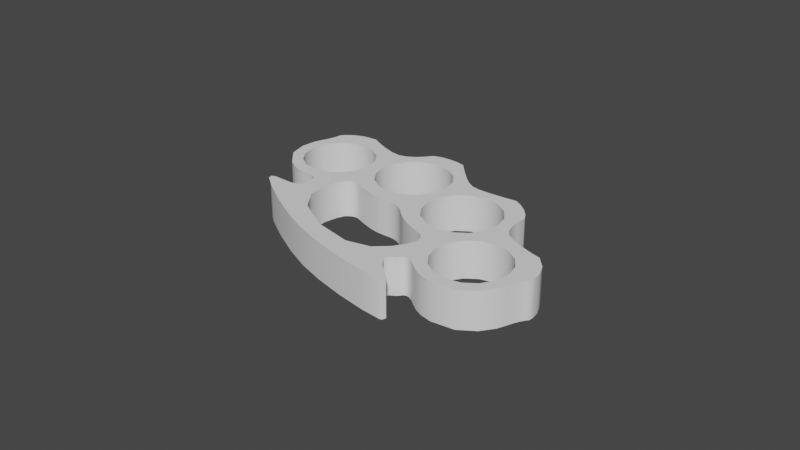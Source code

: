 # Source: SM_American_fist_UVs.blend  (saved by Blender 3.2.14; exported with 4.5.12 LTS)
import bpy
from mathutils import Matrix  # noqa: F401  (used for matrix-valued properties, if any)

bpy.ops.wm.read_factory_settings(use_empty=True)
scene = bpy.context.scene
scene.name = 'Scene'

# ---- collections
col_collection = bpy.data.collections.new('Collection'); scene.collection.children.link(col_collection)

# ---- node groups
ng_auto_smooth = bpy.data.node_groups.new('Auto Smooth', 'GeometryNodeTree')
_s = ng_auto_smooth.interface.new_socket(name='Geometry', in_out='OUTPUT', socket_type='NodeSocketGeometry')
_s = ng_auto_smooth.interface.new_socket(name='Geometry', in_out='INPUT', socket_type='NodeSocketGeometry')
_s = ng_auto_smooth.interface.new_socket(name='Angle', in_out='INPUT', socket_type='NodeSocketFloat')
_s.subtype = 'ANGLE'
_s.min_value = 0.0
_s.max_value = 3.142
ng_auto_smooth.is_modifier = True
_N = ng_auto_smooth.nodes; _L = ng_auto_smooth.links
n0 = _N.new('NodeGroupOutput'); n0.name = 'Group Output'; n0.location = (480, -100)
n1 = _N.new('NodeGroupInput'); n1.name = 'Group Input'; n1.location = (-420, -300)
n2 = _N.new('NodeGroupInput'); n2.name = 'Group Input.001'; n2.location = (-60, -100)
n3 = _N.new('GeometryNodeSetShadeSmooth'); n3.name = 'Set Shade Smooth'; n3.location = (120, -100)
n3.domain = 'EDGE'
n4 = _N.new('GeometryNodeSetShadeSmooth'); n4.name = 'Set Shade Smooth.001'; n4.location = (300, -100)
n5 = _N.new('GeometryNodeInputMeshEdgeAngle'); n5.name = 'Edge Angle'; n5.location = (-420, -220)
n6 = _N.new('GeometryNodeInputEdgeSmooth'); n6.name = 'Is Edge Smooth'; n6.location = (-60, -160)
n7 = _N.new('GeometryNodeInputShadeSmooth'); n7.name = 'Is Face Smooth'; n7.location = (-240, -340)
n8 = _N.new('FunctionNodeBooleanMath'); n8.name = 'Boolean Math'; n8.location = (-60, -220)
n9 = _N.new('FunctionNodeCompare'); n9.name = 'Compare'; n9.location = (-240, -180)
n9.operation = 'LESS_EQUAL'
_L.new(n5.outputs[0], n9.inputs[0])
_L.new(n4.outputs[0], n0.inputs[0])
_L.new(n1.outputs[1], n9.inputs[1])
_L.new(n9.outputs[0], n8.inputs[0])
_L.new(n7.outputs[0], n8.inputs[1])
_L.new(n2.outputs[0], n3.inputs[0])
_L.new(n6.outputs[0], n3.inputs[1])
_L.new(n3.outputs[0], n4.inputs[0])
_L.new(n8.outputs[0], n3.inputs[2])
n0.is_active_output = True

# ---- world
world_world = bpy.data.worlds.new('World'); scene.world = world_world
world_world.use_nodes = True; world_world.node_tree.nodes.clear()
_N = world_world.node_tree.nodes; _L = world_world.node_tree.links
n0 = _N.new('ShaderNodeOutputWorld'); n0.name = 'World Output'; n0.location = (300, 300)
n1 = _N.new('ShaderNodeBackground'); n1.name = 'Background'; n1.location = (10, 300)
n1.inputs[0].default_value = (0.05088, 0.05088, 0.05088, 1.0)
_L.new(n1.outputs[0], n0.inputs[0])
n0.is_active_output = True
world_world.color = (0.05088, 0.05088, 0.05088)
world_world.use_sun_shadow = False
world_world.sun_shadow_jitter_overblur = 0.0

# ---- meshes
me_curve_002 = bpy.data.meshes.new('Curve.002')
me_curve_002.from_pydata([(0.05407, -0.01234, 0.0), (0.05324, -0.01374, 0.0), (0.05241, -0.01549, 0.0), (0.05175, -0.01737, 0.0), (0.05053, -0.02035, 0.0), (0.04763, -0.02434, 0.0), (0.04267, -0.02762, 0.0), (0.03528, -0.02845, 0.0), (0.03152, -0.02766, 0.0), (0.0288, -0.0264, 0.0), (0.02672, -0.02492, 0.0), (0.02486, -0.02345, 0.0), (0.02337, -0.0226, 0.0), (0.02221, -0.02244, 0.0), (0.02133, -0.02285, 0.0), (0.02051, -0.02397, 0.0), (0.01981, -0.02449, 0.0), (0.01849, -0.02526, 0.0), (0.01808, -0.02681, 0.0), (0.01986, -0.02961, 0.0), (0.02509, -0.03409, 0.0), (0.0255, -0.03468, 0.0), (0.02509, -0.03588, 0.0), (0.0244, -0.03609, 0.0), (0.01736, -0.03538, 0.0), (0.008104, -0.03366, 0.0), (-0.001835, -0.03118, 0.0), (-0.01091, -0.02821, 0.0), (-0.01963, -0.0243, 0.0), (-0.02864, -0.01945, 0.0), (-0.03665, -0.01449, 0.0), (-0.04234, -0.01027, 0.0), (-0.04245, -0.009072, 0.0), (-0.0415, -0.00833, 0.0), (-0.03461, -0.008533, 0.0), (-0.03142, -0.007666, 0.0), (-0.03067, -0.006243, 0.0), (-0.03113, -0.004779, 0.0), (-0.03125, -0.003637, 0.0), (-0.03116, -0.002548, 0.0), (-0.03153, -0.001649, 0.0), (-0.0325, -0.000988, 0.0), (-0.03417, -0.0006147, 0.0), (-0.03653, -0.0004521, 0.0), (-0.03906, -0.0001433, 0.0), (-0.04192, 0.0007574, 0.0), (-0.04524, 0.002696, 0.0), (-0.05015, 0.008288, 0.0), (-0.05161, 0.01405, 0.0), (-0.05106, 0.01896, 0.0), (-0.04997, 0.02198, 0.0), (-0.04918, 0.02382, 0.0), (-0.04862, 0.02567, 0.0), (-0.04829, 0.02726, 0.0), (-0.04822, 0.02831, 0.0), (-0.0474, 0.02944, 0.0), (-0.04517, 0.03124, 0.0), (-0.0416, 0.03282, 0.0), (-0.03676, 0.0333, 0.0), (-0.03401, 0.03185, 0.0), (-0.03009, 0.03012, 0.0), (-0.02599, 0.02871, 0.0), (-0.02267, 0.02824, 0.0), (-0.02008, 0.02897, 0.0), (-0.01764, 0.03052, 0.0), (-0.0155, 0.03256, 0.0), (-0.01383, 0.03474, 0.0), (-0.01123, 0.03563, 0.0), (-0.0082, 0.03596, 0.0), (-0.005082, 0.03578, 0.0), (-0.002193, 0.03515, 0.0), (0.0007756, 0.03185, 0.0), (0.003937, 0.02858, 0.0), (0.006936, 0.0259, 0.0), (0.009417, 0.02434, 0.0), (0.0123, 0.02382, 0.0), (0.01633, 0.02379, 0.0), (0.02086, 0.02408, 0.0), (0.02528, 0.02452, 0.0), (0.02785, 0.02305, 0.0), (0.03027, 0.02108, 0.0), (0.03229, 0.0188, 0.0), (0.03361, 0.01639, 0.0), (0.03338, 0.01366, 0.0), (0.03359, 0.01071, 0.0), (0.03436, 0.007908, 0.0), (0.03578, 0.005632, 0.0), (0.03855, 0.003746, 0.0), (0.04253, 0.002021, 0.0), (0.0466, 0.0006658, 0.0), (0.0496, -0.0001074, 0.0), (0.05286, -0.003721, 0.0), (0.05444, -0.007294, 0.0), (0.05488, -0.01013, 0.0), (0.05472, -0.01152, 0.0), (0.05324, -0.01374, 0.0119), (0.05407, -0.01234, 0.0119), (0.05241, -0.01549, 0.0119), (0.05175, -0.01737, 0.0119), (0.05053, -0.02035, 0.0119), (0.04763, -0.02434, 0.0119), (0.04267, -0.02762, 0.0119), (0.03528, -0.02845, 0.0119), (0.03152, -0.02766, 0.0119), (0.0288, -0.0264, 0.0119), (0.02672, -0.02492, 0.0119), (0.02486, -0.02345, 0.0119), (0.02337, -0.0226, 0.0119), (0.02221, -0.02244, 0.0119), (0.02133, -0.02285, 0.0119), (0.02067, -0.02372, 0.0119), (0.02008, -0.02436, 0.0119), (0.01849, -0.02526, 0.0119), (0.01808, -0.02681, 0.0119), (0.01986, -0.02961, 0.0119), (0.02509, -0.03409, 0.0119), (0.0255, -0.03468, 0.0119), (0.02509, -0.03588, 0.0119), (0.0244, -0.03609, 0.0119), (0.01736, -0.03538, 0.0119), (0.008104, -0.03366, 0.0119), (-0.001835, -0.03118, 0.0119), (-0.01091, -0.02821, 0.0119), (-0.01963, -0.0243, 0.0119), (-0.02864, -0.01945, 0.0119), (-0.03665, -0.01449, 0.0119), (-0.04234, -0.01027, 0.0119), (-0.04263, -0.008996, 0.0119), (-0.0415, -0.00833, 0.0119), (-0.03461, -0.008533, 0.0119), (-0.03142, -0.007666, 0.0119), (-0.03067, -0.006243, 0.0119), (-0.03113, -0.004779, 0.0119), (-0.03125, -0.003637, 0.0119), (-0.03116, -0.002548, 0.0119), (-0.03153, -0.001649, 0.0119), (-0.0325, -0.000988, 0.0119), (-0.03417, -0.0006147, 0.0119), (-0.03653, -0.0004521, 0.0119), (-0.03906, -0.0001433, 0.0119), (-0.04192, 0.0007574, 0.0119), (-0.04524, 0.002696, 0.0119), (-0.05015, 0.008288, 0.0119), (-0.05161, 0.01405, 0.0119), (-0.05106, 0.01896, 0.0119), (-0.04997, 0.02198, 0.0119), (-0.04918, 0.02382, 0.0119), (-0.04862, 0.02567, 0.0119), (-0.04829, 0.02726, 0.0119), (-0.04822, 0.02831, 0.0119), (-0.0474, 0.02944, 0.0119), (-0.04517, 0.03124, 0.0119), (-0.0416, 0.03282, 0.0119), (-0.03676, 0.0333, 0.0119), (-0.03401, 0.03185, 0.0119), (-0.03009, 0.03012, 0.0119), (-0.02599, 0.02871, 0.0119), (-0.02267, 0.02824, 0.0119), (-0.02008, 0.02897, 0.0119), (-0.01764, 0.03052, 0.0119), (-0.0155, 0.03256, 0.0119), (-0.01383, 0.03474, 0.0119), (-0.01123, 0.03563, 0.0119), (-0.0082, 0.03596, 0.0119), (-0.005082, 0.03578, 0.0119), (-0.002193, 0.03515, 0.0119), (0.0007756, 0.03185, 0.0119), (0.003937, 0.02858, 0.0119), (0.006936, 0.0259, 0.0119), (0.009417, 0.02434, 0.0119), (0.0123, 0.02382, 0.0119), (0.01633, 0.02379, 0.0119), (0.02086, 0.02408, 0.0119), (0.02528, 0.02452, 0.0119), (0.02785, 0.02305, 0.0119), (0.03027, 0.02108, 0.0119), (0.03229, 0.0188, 0.0119), (0.03361, 0.01639, 0.0119), (0.03338, 0.01366, 0.0119), (0.03359, 0.01071, 0.0119), (0.03436, 0.007908, 0.0119), (0.03578, 0.005632, 0.0119), (0.03855, 0.003746, 0.0119), (0.04253, 0.002021, 0.0119), (0.0466, 0.0006658, 0.0119), (0.0496, -0.0001074, 0.0119), (0.05286, -0.003721, 0.0119), (0.05444, -0.007294, 0.0119), (0.05488, -0.01013, 0.0119), (0.05472, -0.01152, 0.0119), (0.04158, -0.02387, 0.0), (0.03721, -0.02486, 0.0), (0.04525, -0.0213, 0.0), (0.03263, -0.02408, 0.0), (0.04775, -0.01739, 0.0), (0.02872, -0.02158, 0.0), (0.04854, -0.01282, 0.0), (0.02616, -0.0179, 0.0), (0.04107, -0.002275, 0.0), (0.04754, -0.008451, 0.0), (0.04498, -0.004774, 0.0), (0.03649, -0.00149, 0.0), (0.03212, -0.002485, 0.0), (0.02516, -0.01353, 0.0), (0.02844, -0.005046, 0.0), (0.02595, -0.008958, 0.0), (0.02915, 0.01278, 0.0), (0.02937, 0.003466, 0.0), (0.02677, -0.0006081, 0.0), (0.03019, 0.008231, 0.0), (0.01309, 0.019, 0.0), (0.01764, 0.02003, 0.0), (0.01637, -0.009661, 0.0), (0.01839, -0.004314, 0.0), (0.01546, -0.003811, 0.0), (0.0224, 0.01922, 0.0), (0.01818, -0.0115, 0.0), (0.01719, -0.01022, 0.0), (0.01767, -0.0162, 0.0), (0.01858, -0.0135, 0.0), (0.02294, -0.003276, 0.0), (0.02648, 0.01661, 0.0), (0.009256, 0.01633, 0.0), (0.01429, -0.008892, 0.0), (0.01501, -0.009172, 0.0), (0.01362, -0.003496, 0.0), (0.006653, 0.01225, 0.0), (0.003109, 0.02286, 0.0), (0.004147, 0.01831, 0.0), (0.006187, 0.009538, 0.0), (0.01247, -0.008187, 0.0), (0.0004398, 0.02669, 0.0), (0.005835, 0.00749, 0.0), (0.00333, 0.01354, 0.0), (0.009542, -0.0008922, 0.0), (0.006873, 0.002939, 0.0), (0.01532, -0.02003, 0.0), (0.0095, -0.00684, 0.0), (-0.008401, 0.03011, 0.0), (0.0007266, 0.009465, 0.0), (-0.003635, 0.02929, 0.0), (0.00685, -0.005266, 0.0), (0.004877, -0.003661, 0.0), (0.005869, -0.004503, 0.0), (-0.01979, -0.01677, 0.0), (-0.008906, -0.02303, 0.0), (-0.01295, 0.02907, 0.0), (-0.01581, 0.02708, 0.0), (-0.003104, 0.006797, 0.0), (0.0, 0.0, 0.0), (0.001585, -0.0008024, 0.0), (0.002992, -0.001915, 0.0), (0.003907, -0.002785, 0.0), (-0.01678, 0.0264, 0.0), (-0.003502, 0.0005971, 0.0), (0.01099, -0.02397, 0.0), (-0.001712, 0.000473, 0.0), (-0.02426, -0.01033, 0.0), (-0.007656, 0.005761, 0.0), (-0.004764, 0.0005702, 0.0), (-0.01939, 0.02233, 0.0), (-0.006071, 0.0005742, 0.0), (-0.0202, 0.01756, 0.0), (-0.01242, 0.006578, 0.0), (-0.008611, 0.0007155, 0.0), (-0.007371, 0.0006192, 0.0), (-0.0165, 0.009181, 0.0), (-0.01917, 0.01301, 0.0), (0.003356, -0.02573, 0.0), (-0.0319, 0.02595, 0.0), (-0.02543, 0.01978, 0.0), (-0.02799, 0.02345, 0.0), (-0.02443, 0.01541, 0.0), (-0.01473, 0.002338, 0.0), (-0.01163, 0.001334, 0.0), (-0.04085, 0.02574, 0.0), (-0.02522, 0.01084, 0.0), (-0.03648, 0.02674, 0.0), (-0.02119, 0.003724, 0.0), (-0.0196, 0.004012, 0.0), (-0.01728, 0.00332, 0.0), (-0.01861, 0.003869, 0.0), (-0.02397, -8.737e-05, 0.0), (-0.02771, 0.006924, 0.0), (-0.03139, 0.004363, 0.0), (-0.02282, 0.002519, 0.0), (-0.02481, -0.004506, 0.0), (-0.04681, 0.01033, 0.0), (-0.04452, 0.02318, 0.0), (-0.04781, 0.0147, 0.0), (-0.04425, 0.006652, 0.0), (-0.04702, 0.01927, 0.0), (-0.04034, 0.004153, 0.0), (-0.03576, 0.003368, 0.0), (0.04498, -0.004774, 0.0119), (0.04754, -0.008451, 0.0119), (0.04158, -0.02387, 0.0119), (0.04525, -0.0213, 0.0119), (0.03649, -0.00149, 0.0119), (0.04107, -0.002275, 0.0119), (0.03534, -0.02454, 0.0119), (0.03721, -0.02486, 0.0119), (0.04775, -0.01739, 0.0119), (0.04854, -0.01282, 0.0119), (0.02616, -0.0179, 0.0119), (0.03263, -0.02408, 0.0119), (0.02872, -0.02158, 0.0119), (0.03212, -0.002485, 0.0119), (0.02844, -0.005046, 0.0119), (0.02516, -0.01353, 0.0119), (0.02595, -0.008958, 0.0119), (0.02915, 0.01278, 0.0119), (0.02937, 0.003466, 0.0119), (0.02677, -0.0006081, 0.0119), (0.03019, 0.008231, 0.0119), (0.0224, 0.01922, 0.0119), (0.02648, 0.01661, 0.0119), (0.02294, -0.003276, 0.0119), (0.01764, 0.02003, 0.0119), (0.01839, -0.004314, 0.0119), (0.01858, -0.0135, 0.0119), (0.01818, -0.0115, 0.0119), (0.01309, 0.019, 0.0119), (0.01719, -0.01022, 0.0119), (0.01767, -0.0162, 0.0119), (0.01546, -0.003811, 0.0119), (0.01637, -0.009661, 0.0119), (0.01415, -0.003586, 0.0119), (0.009256, 0.01633, 0.0119), (0.01429, -0.008892, 0.0119), (0.01501, -0.009172, 0.0119), (0.006653, 0.01225, 0.0119), (0.004147, 0.01831, 0.0119), (0.003109, 0.02286, 0.0119), (0.01247, -0.008187, 0.0119), (0.0004398, 0.02669, 0.0119), (0.00333, 0.01354, 0.0119), (0.009542, -0.0008922, 0.0119), (0.005835, 0.00749, 0.0119), (0.006873, 0.002939, 0.0119), (0.0095, -0.00684, 0.0119), (0.01532, -0.02003, 0.0119), (-0.008401, 0.03011, 0.0119), (0.0007266, 0.009465, 0.0119), (-0.003635, 0.02929, 0.0119), (0.00685, -0.005266, 0.0119), (0.004877, -0.003661, 0.0119), (0.005869, -0.004503, 0.0119), (-0.01979, -0.01677, 0.0119), (-0.008906, -0.02303, 0.0119), (-0.01521, 0.0275, 0.0119), (-0.01295, 0.02907, 0.0119), (-0.003104, 0.006797, 0.0119), (0.0, 0.0, 0.0119), (0.001585, -0.0008024, 0.0119), (0.002992, -0.001915, 0.0119), (0.003907, -0.002785, 0.0119), (-0.01678, 0.0264, 0.0119), (-0.003502, 0.0005971, 0.0119), (0.01099, -0.02397, 0.0119), (-0.001712, 0.000473, 0.0119), (-0.02426, -0.01033, 0.0119), (-0.004764, 0.0005702, 0.0119), (-0.007656, 0.005761, 0.0119), (-0.01939, 0.02233, 0.0119), (-0.006071, 0.0005742, 0.0119), (-0.0202, 0.01756, 0.0119), (-0.008611, 0.0007155, 0.0119), (-0.007371, 0.0006192, 0.0119), (-0.01242, 0.006578, 0.0119), (-0.01917, 0.01301, 0.0119), (-0.0165, 0.009181, 0.0119), (0.003356, -0.02573, 0.0119), (-0.0319, 0.02595, 0.0119), (-0.02543, 0.01978, 0.0119), (-0.02799, 0.02345, 0.0119), (-0.02443, 0.01541, 0.0119), (-0.01473, 0.002338, 0.0119), (-0.01163, 0.001334, 0.0119), (-0.04085, 0.02574, 0.0119), (-0.03648, 0.02674, 0.0119), (-0.02522, 0.01084, 0.0119), (-0.01861, 0.003869, 0.0119), (-0.0196, 0.004012, 0.0119), (-0.01728, 0.00332, 0.0119), (-0.02119, 0.003724, 0.0119), (-0.03139, 0.004363, 0.0119), (-0.02771, 0.006924, 0.0119), (-0.02282, 0.002519, 0.0119), (-0.02481, -0.004506, 0.0119), (-0.02397, -8.737e-05, 0.0119), (-0.04681, 0.01033, 0.0119), (-0.04452, 0.02318, 0.0119), (-0.04781, 0.0147, 0.0119), (-0.04425, 0.006652, 0.0119), (-0.04702, 0.01927, 0.0119), (-0.04034, 0.004153, 0.0119), (-0.03576, 0.003368, 0.0119)], [], [(64, 65, 66, 67, 68, 69, 70, 71, 72, 73, 74, 75, 76, 77, 78, 79, 80, 81, 82, 83, 206, 221, 215, 211, 210, 222, 226, 229, 233, 228, 227, 231, 240, 238, 246, 247), (292, 45, 46, 47, 287, 290), (225, 214, 224, 223), (190, 6, 7, 8, 193, 191), (391, 142, 141, 140, 396, 394), (300, 102, 101, 100, 297, 296, 301), (311, 178, 177, 176, 175, 174, 173, 172, 171, 318, 315, 316), (325, 327, 329, 330), (133, 132, 131, 130, 129, 128, 127, 126, 125, 124, 123, 122, 121, 120, 119, 118, 117, 116, 115, 114, 113, 112, 111, 110, 109, 108, 107, 106, 105, 104, 103, 102, 300, 305, 306, 304, 309, 310, 308, 307, 298, 299, 294, 295, 303, 302, 297, 100, 99, 98, 97, 95, 96, 189, 188, 187, 186, 185, 184, 183, 182, 181, 180, 179, 178, 311, 314, 312, 313, 317, 319, 325, 330, 326, 323, 321, 320, 324, 341, 359, 372, 349, 348, 361, 389, 390, 388, 385, 383, 382, 384, 377, 378, 367, 368, 365, 362, 358, 360, 353, 354, 355, 356, 346, 347, 345, 340, 334, 329, 327, 337, 339, 338, 331, 328, 322, 318, 171, 170, 169, 168, 167, 166, 165, 164, 163, 162, 161, 160, 159, 350, 351, 342, 344, 335, 333, 332, 336, 343, 352, 363, 369, 371, 370, 366, 364, 357, 158, 157, 156, 155, 154, 153, 152, 151, 150, 149, 148, 147, 146, 145, 144, 143, 142, 391, 393, 395, 392, 379, 380, 373, 375, 374, 376, 381, 387, 386, 397, 396, 140, 139, 138, 137, 136, 135, 134), (159, 158, 357, 350), (76, 75, 170, 171), (30, 29, 124, 125), (77, 76, 171, 172), (31, 30, 125, 126), (78, 77, 172, 173), (32, 31, 126, 127), (79, 78, 173, 174), (80, 79, 174, 175), (81, 80, 175, 176), (33, 32, 127, 128), (82, 81, 176, 177), (34, 33, 128, 129), (83, 82, 177, 178), (35, 34, 129, 130), (84, 83, 178, 179), (36, 35, 130, 131), (85, 84, 179, 180), (37, 36, 131, 132), (86, 85, 180, 181), (87, 86, 181, 182), (38, 37, 132, 133), (88, 87, 182, 183), (89, 88, 183, 184), (90, 89, 184, 185), (39, 38, 133, 134), (91, 90, 185, 186), (40, 39, 134, 135), (92, 91, 186, 187), (41, 40, 135, 136), (93, 92, 187, 188), (42, 41, 136, 137), (94, 93, 188, 189), (43, 42, 137, 138), (1, 0, 96, 95), (0, 94, 189, 96), (44, 43, 138, 139), (2, 1, 95, 97), (45, 44, 139, 140), (3, 2, 97, 98), (46, 45, 140, 141), (4, 3, 98, 99), (47, 46, 141, 142), (5, 4, 99, 100), (48, 47, 142, 143), (6, 5, 100, 101), (49, 48, 143, 144), (7, 6, 101, 102), (50, 49, 144, 145), (8, 7, 102, 103), (51, 50, 145, 146), (9, 8, 103, 104), (52, 51, 146, 147), (10, 9, 104, 105), (53, 52, 147, 148), (11, 10, 105, 106), (54, 53, 148, 149), (12, 11, 106, 107), (55, 54, 149, 150), (13, 12, 107, 108), (56, 55, 150, 151), (14, 13, 108, 109), (57, 56, 151, 152), (15, 14, 109, 110), (58, 57, 152, 153), (59, 58, 153, 154), (60, 59, 154, 155), (61, 60, 155, 156), (62, 61, 156, 157), (17, 16, 111, 112), (63, 62, 157, 158), (18, 17, 112, 113), (64, 63, 158, 159), (19, 18, 113, 114), (65, 64, 159, 160), (20, 19, 114, 115), (66, 65, 160, 161), (21, 20, 115, 116), (67, 66, 161, 162), (68, 67, 162, 163), (22, 21, 116, 117), (69, 68, 163, 164), (23, 22, 117, 118), (70, 69, 164, 165), (24, 23, 118, 119), (71, 70, 165, 166), (25, 24, 119, 120), (72, 71, 166, 167), (26, 25, 120, 121), (73, 72, 167, 168), (27, 26, 121, 122), (74, 73, 168, 169), (28, 27, 122, 123), (75, 74, 169, 170), (29, 28, 123, 124), (298, 201, 198, 299), (346, 242, 243, 347), (307, 202, 201, 298), (356, 252, 242, 346), (202, 307, 308, 204), (355, 251, 252, 356), (310, 205, 204, 308), (354, 250, 251, 355), (309, 203, 205, 310), (353, 249, 250, 354), (304, 197, 203, 309), (360, 256, 249, 353), (195, 197, 304, 306), (358, 254, 256, 360), (193, 195, 306, 305), (362, 259, 254, 358), (191, 193, 305, 300, 301), (365, 261, 259, 362), (190, 191, 301, 296), (368, 265, 261, 365), (192, 190, 296, 297), (367, 264, 265, 368), (194, 192, 297, 302), (378, 274, 264, 367), (196, 194, 302, 303), (377, 273, 274, 378), (384, 280, 273, 377), (382, 281, 280, 384), (383, 279, 281, 382), (270, 272, 376, 374), (385, 278, 279, 383), (375, 271, 270, 374), (388, 285, 278, 385), (373, 269, 271, 375), (390, 282, 285, 388), (380, 277, 269, 373), (389, 286, 282, 390), (379, 275, 277, 380), (361, 257, 286, 389), (275, 379, 392, 288), (244, 257, 361, 348), (395, 291, 288, 392), (245, 244, 348, 349), (393, 289, 291, 395), (268, 245, 349, 372), (391, 287, 289, 393), (255, 268, 372, 359), (290, 287, 391, 394), (236, 255, 359, 341), (292, 290, 394, 396), (218, 236, 341, 324), (293, 292, 396, 397), (219, 218, 324, 320), (284, 293, 397, 386), (216, 219, 320, 321), (283, 284, 386, 387), (323, 217, 216, 321), (276, 283, 387, 381), (326, 212, 217, 323), (272, 276, 381, 376), (330, 224, 212, 326), (248, 258, 363, 352), (206, 209, 314, 311), (239, 248, 352, 343), (316, 221, 206, 311), (233, 239, 343, 336), (315, 215, 221, 316), (228, 233, 336, 332), (318, 211, 215, 315), (227, 228, 332, 333), (322, 210, 211, 318), (335, 231, 227, 333), (328, 222, 210, 322), (231, 335, 344, 240), (331, 226, 222, 328), (342, 238, 240, 344), (338, 232, 229, 226, 331), (351, 246, 238, 342), (339, 235, 232, 338), (357, 253, 247, 246, 351, 350), (234, 235, 339, 337), (253, 357, 364, 260), (225, 234, 337, 327), (366, 262, 260, 364), (213, 214, 225, 327, 325, 319), (370, 267, 262, 366), (220, 213, 319, 317), (266, 267, 370, 371), (208, 220, 317, 313), (263, 266, 371, 369), (207, 208, 313, 312), (258, 263, 369, 363), (209, 207, 312, 314), (334, 230, 223, 224, 330, 329), (199, 196, 303, 295), (340, 237, 230, 334), (294, 200, 199, 295), (345, 241, 237, 340), (299, 198, 200, 294), (347, 243, 241, 345), (93, 94, 0, 1, 2, 3, 4, 5, 6, 190, 192, 194, 196, 199, 200, 198, 201, 202, 204, 205, 203, 197, 195, 193, 8, 9, 10, 11, 12, 13, 14, 15, 16, 17, 18, 19, 20, 21, 22, 23, 24, 25, 26, 27, 28, 29, 30, 31, 32, 33, 34, 35, 36, 37, 38, 39, 40, 41, 42, 43, 44, 45, 292, 293, 284, 283, 276, 272, 270, 271, 269, 277, 275, 288, 291, 289, 287, 47, 48, 49, 50, 51, 52, 53, 54, 55, 56, 57, 58, 59, 60, 61, 62, 63, 64, 247, 253, 260, 262, 267, 266, 263, 258, 248, 239, 233, 229, 232, 235, 234, 225, 223, 230, 237, 241, 243, 242, 252, 251, 250, 249, 256, 254, 259, 261, 265, 264, 274, 273, 280, 281, 279, 278, 285, 282, 286, 257, 244, 245, 268, 255, 236, 218, 219, 216, 217, 212, 224, 214, 213, 220, 208, 207, 209, 206, 83, 84, 85, 86, 87, 88, 89, 90, 91, 92), (16, 15, 110, 111)])
me_curve_002.polygons.foreach_set('use_smooth', [True] * 206)
_uv = me_curve_002.uv_layers.new(name='UVMap')
_uv.uv.foreach_set('vector', [0.3955, 0.5326, 0.3857, 0.5274, 0.3732, 0.5243, 0.3642, 0.5142, 0.3572, 0.5005, 0.3522, 0.4849, 0.3499, 0.4693, 0.361, 0.4483, 0.3717, 0.426, 0.3797, 0.4053, 0.3828, 0.389, 0.3796, 0.3725, 0.3717, 0.3504, 0.3611, 0.3259, 0.35, 0.3023, 0.3531, 0.2852, 0.3592, 0.2679, 0.3679, 0.2522, 0.3786, 0.2401, 0.3942, 0.236, 0.4075, 0.2578, 0.3914, 0.2801, 0.385, 0.3078, 0.3897, 0.3357, 0.4043, 0.3588, 0.426, 0.3746, 0.4529, 0.3812, 0.4684, 0.3788, 0.4519, 0.4014, 0.4251, 0.4056, 0.403, 0.4195, 0.388, 0.4404, 0.382, 0.466, 0.3861, 0.4917, 0.3984, 0.5132, 0.4055, 0.519, 0.568, 0.6268, 0.5894, 0.6313, 0.5828, 0.6528, 0.5575, 0.6882, 0.5415, 0.6718, 0.559, 0.6524, 0.5272, 0.3142, 0.5257, 0.3033, 0.5567, 0.2964, 0.5564, 0.301, 0.5947, 0.117, 0.6147, 0.1039, 0.6328, 0.1457, 0.6349, 0.1691, 0.612, 0.169, 0.6083, 0.1408, 0.1381, 0.6046, 0.1194, 0.6194, 0.09803, 0.5797, 0.09407, 0.5567, 0.1167, 0.5549, 0.1226, 0.5824, 0.1217, 0.08269, 0.1002, 0.07469, 0.1204, 0.03609, 0.1489, 0.016, 0.1604, 0.03545, 0.1386, 0.05007, 0.1239, 0.0718, 0.3089, 0.1968, 0.3224, 0.1763, 0.3372, 0.1809, 0.3472, 0.1929, 0.3549, 0.2083, 0.3602, 0.2252, 0.3626, 0.2418, 0.351, 0.2641, 0.34, 0.2874, 0.3229, 0.2727, 0.3286, 0.2458, 0.3234, 0.2189, 0.1912, 0.2287, 0.19, 0.2399, 0.1618, 0.2286, 0.1622, 0.2244, 0.09288, 0.4864, 0.08695, 0.4832, 0.08006, 0.4774, 0.07077, 0.4783, 0.05917, 0.4936, 0.0454, 0.5312, 0.03936, 0.5359, 0.03308, 0.5316, 0.02263, 0.4918, 0.01316, 0.4378, 0.006361, 0.3787, 0.003983, 0.3234, 0.007358, 0.2682, 0.01533, 0.2095, 0.02595, 0.1562, 0.03722, 0.117, 0.03982, 0.1138, 0.04714, 0.1141, 0.04942, 0.1176, 0.06224, 0.1552, 0.07338, 0.1707, 0.08258, 0.1719, 0.09081, 0.1654, 0.09546, 0.1636, 0.1015, 0.162, 0.1055, 0.1582, 0.107, 0.1518, 0.1054, 0.142, 0.1014, 0.1288, 0.09768, 0.1144, 0.09659, 0.09688, 0.1002, 0.07469, 0.1217, 0.08269, 0.1185, 0.09842, 0.1237, 0.125, 0.1382, 0.1468, 0.1595, 0.1617, 0.1858, 0.1676, 0.2121, 0.1626, 0.2339, 0.1482, 0.2489, 0.1267, 0.2549, 0.1001, 0.2501, 0.07311, 0.2357, 0.05083, 0.2139, 0.03571, 0.1871, 0.03016, 0.1604, 0.03545, 0.1489, 0.016, 0.1769, 0.008642, 0.1958, 0.008251, 0.2076, 0.008641, 0.219, 0.007721, 0.2286, 0.006033, 0.2346, 0.004143, 0.2428, 0.006267, 0.2576, 0.01523, 0.2737, 0.03213, 0.2862, 0.05827, 0.2835, 0.07658, 0.2816, 0.1019, 0.2818, 0.1274, 0.2855, 0.1464, 0.2943, 0.159, 0.3074, 0.169, 0.3224, 0.1763, 0.3089, 0.1968, 0.287, 0.1817, 0.2599, 0.1759, 0.2324, 0.1813, 0.2095, 0.1964, 0.1932, 0.2192, 0.1912, 0.2287, 0.1622, 0.2244, 0.1618, 0.2167, 0.16, 0.2114, 0.1553, 0.2033, 0.1455, 0.1968, 0.1293, 0.1957, 0.1038, 0.2, 0.07346, 0.2148, 0.04775, 0.2519, 0.03616, 0.3237, 0.04664, 0.3958, 0.07184, 0.4337, 0.1022, 0.4493, 0.1281, 0.4542, 0.1448, 0.4535, 0.1549, 0.4471, 0.1598, 0.4391, 0.1612, 0.4334, 0.161, 0.425, 0.161, 0.4091, 0.162, 0.3901, 0.165, 0.3725, 0.167, 0.3656, 0.1695, 0.3584, 0.1722, 0.3514, 0.175, 0.3445, 0.1781, 0.3346, 0.1792, 0.3243, 0.1782, 0.314, 0.1752, 0.304, 0.1725, 0.2972, 0.1699, 0.2902, 0.1675, 0.283, 0.1654, 0.2761, 0.1626, 0.2585, 0.1616, 0.2397, 0.1618, 0.2286, 0.19, 0.2399, 0.1948, 0.2708, 0.2095, 0.2934, 0.2316, 0.3088, 0.2587, 0.3145, 0.2858, 0.3093, 0.308, 0.2945, 0.3229, 0.2727, 0.34, 0.2874, 0.3318, 0.3087, 0.3287, 0.325, 0.3319, 0.3414, 0.3401, 0.3629, 0.351, 0.3864, 0.3626, 0.4091, 0.3601, 0.4258, 0.3547, 0.4428, 0.3468, 0.4582, 0.3368, 0.4703, 0.3219, 0.4747, 0.3071, 0.4822, 0.2939, 0.4654, 0.3081, 0.4543, 0.3229, 0.432, 0.3283, 0.4048, 0.3228, 0.3776, 0.3078, 0.3555, 0.2857, 0.3405, 0.2586, 0.3349, 0.2315, 0.3403, 0.2092, 0.3554, 0.1942, 0.3778, 0.1888, 0.4053, 0.1946, 0.4328, 0.2101, 0.4551, 0.2329, 0.47, 0.2608, 0.475, 0.2887, 0.4691, 0.2951, 0.4915, 0.2868, 0.5043, 0.2833, 0.5237, 0.2834, 0.5496, 0.2856, 0.5752, 0.2885, 0.5936, 0.2762, 0.6201, 0.2602, 0.6373, 0.2456, 0.6464, 0.2375, 0.6489, 0.2314, 0.6472, 0.2218, 0.6459, 0.2101, 0.6455, 0.1981, 0.6464, 0.1787, 0.6467, 0.1494, 0.64, 0.1194, 0.6194, 0.1381, 0.6046, 0.1609, 0.6194, 0.1885, 0.6242, 0.2157, 0.6177, 0.2375, 0.6019, 0.2518, 0.5791, 0.2565, 0.5517, 0.2502, 0.5247, 0.2348, 0.5032, 0.2126, 0.489, 0.1857, 0.484, 0.1588, 0.4898, 0.1368, 0.5049, 0.1219, 0.5274, 0.1167, 0.5549, 0.09407, 0.5567, 0.09503, 0.5386, 0.09871, 0.5235, 0.1029, 0.5098, 0.1045, 0.4995, 0.1031, 0.4926, 0.09902, 0.4884, 0.3071, 0.4822, 0.2951, 0.4915, 0.2887, 0.4691, 0.2939, 0.4654, 0.7163, 0.3596, 0.7163, 0.3362, 0.7856, 0.3362, 0.7856, 0.3596, 0.8632, 0.4808, 0.8636, 0.5356, 0.7944, 0.5361, 0.7939, 0.4814, 0.7163, 0.386, 0.7163, 0.3596, 0.7856, 0.3596, 0.7856, 0.386, 0.8628, 0.4397, 0.8632, 0.4808, 0.7939, 0.4814, 0.7936, 0.4402, 0.7163, 0.4118, 0.7163, 0.386, 0.7856, 0.386, 0.7856, 0.4118, 0.8628, 0.4326, 0.8628, 0.4397, 0.7936, 0.4402, 0.7935, 0.4326, 0.7163, 0.429, 0.7163, 0.4118, 0.7856, 0.4118, 0.7856, 0.429, 0.7163, 0.4472, 0.7163, 0.429, 0.7856, 0.429, 0.7856, 0.4472, 0.7163, 0.4649, 0.7163, 0.4472, 0.7856, 0.4472, 0.7856, 0.4649, 0.8628, 0.4256, 0.8628, 0.4326, 0.7935, 0.4326, 0.7936, 0.425, 0.7163, 0.4809, 0.7163, 0.4649, 0.7856, 0.4649, 0.7856, 0.4809, 0.8632, 0.3856, 0.8628, 0.4256, 0.7936, 0.425, 0.794, 0.3849, 0.7163, 0.4969, 0.7163, 0.4809, 0.7856, 0.4809, 0.7856, 0.4969, 0.8634, 0.3663, 0.8632, 0.3856, 0.794, 0.3849, 0.7942, 0.3657, 0.7163, 0.5141, 0.7163, 0.4969, 0.7856, 0.4969, 0.7856, 0.5141, 0.8635, 0.357, 0.8634, 0.3663, 0.7942, 0.3657, 0.7943, 0.3563, 0.7163, 0.5309, 0.7163, 0.5141, 0.7856, 0.5141, 0.7856, 0.5309, 0.8636, 0.348, 0.8635, 0.357, 0.7943, 0.3563, 0.7943, 0.3474, 0.7163, 0.5465, 0.7163, 0.5309, 0.7856, 0.5309, 0.7856, 0.5465, 0.7163, 0.566, 0.7163, 0.5465, 0.7856, 0.5465, 0.7856, 0.566, 0.8636, 0.3414, 0.8636, 0.348, 0.7943, 0.3474, 0.7944, 0.3407, 0.7163, 0.5913, 0.7163, 0.566, 0.7856, 0.566, 0.7856, 0.5913, 0.7163, 0.6162, 0.7163, 0.5913, 0.7856, 0.5913, 0.7856, 0.6162, 0.7163, 0.6343, 0.7163, 0.6162, 0.7856, 0.6162, 0.7856, 0.6343, 0.8637, 0.335, 0.8636, 0.3414, 0.7944, 0.3407, 0.7945, 0.3344, 0.7163, 0.6625, 0.7163, 0.6343, 0.7856, 0.6343, 0.7856, 0.6625, 0.8637, 0.3293, 0.8637, 0.335, 0.7945, 0.3344, 0.7945, 0.3287, 0.7163, 0.6853, 0.7163, 0.6625, 0.7856, 0.6625, 0.7856, 0.6853, 0.8638, 0.3225, 0.8637, 0.3293, 0.7945, 0.3287, 0.7946, 0.3219, 0.7163, 0.7019, 0.7163, 0.6853, 0.7856, 0.6853, 0.7856, 0.7019, 0.8639, 0.3126, 0.8638, 0.3225, 0.7946, 0.3219, 0.7947, 0.3119, 0.7163, 0.7101, 0.7163, 0.7019, 0.7856, 0.7019, 0.7856, 0.7101, 0.864, 0.2988, 0.8639, 0.3126, 0.7947, 0.3119, 0.7948, 0.2982, 0.7163, 0.7256, 0.7163, 0.7162, 0.7856, 0.7162, 0.7856, 0.7256, 0.7163, 0.7162, 0.7163, 0.7101, 0.7856, 0.7101, 0.7856, 0.7162, 0.8642, 0.284, 0.864, 0.2988, 0.7948, 0.2982, 0.7949, 0.2833, 0.7163, 0.7369, 0.7163, 0.7256, 0.7856, 0.7256, 0.7856, 0.7369, 0.8643, 0.2665, 0.8642, 0.284, 0.7949, 0.2833, 0.7951, 0.2659, 0.7163, 0.7485, 0.7163, 0.7369, 0.7856, 0.7369, 0.7856, 0.7485, 0.8645, 0.2442, 0.8643, 0.2665, 0.7951, 0.2659, 0.7953, 0.2435, 0.7163, 0.7672, 0.7163, 0.7485, 0.7856, 0.7485, 0.7856, 0.7672, 0.865, 0.2009, 0.8645, 0.2442, 0.7953, 0.2435, 0.7957, 0.2002, 0.7163, 0.7959, 0.7163, 0.7672, 0.7856, 0.7672, 0.7856, 0.7959, 0.8653, 0.1663, 0.865, 0.2009, 0.7957, 0.2002, 0.7961, 0.1657, 0.7163, 0.8305, 0.7163, 0.7959, 0.7856, 0.7959, 0.7856, 0.8305, 0.8656, 0.1376, 0.8653, 0.1663, 0.7961, 0.1657, 0.7963, 0.137, 0.7163, 0.8738, 0.7163, 0.8305, 0.7856, 0.8305, 0.7856, 0.8738, 0.8657, 0.1189, 0.8656, 0.1376, 0.7963, 0.137, 0.7965, 0.1183, 0.7163, 0.8961, 0.7163, 0.8738, 0.7856, 0.8738, 0.7856, 0.8961, 0.8658, 0.1073, 0.8657, 0.1189, 0.7965, 0.1183, 0.7966, 0.1066, 0.7163, 0.9135, 0.7163, 0.8961, 0.7856, 0.8961, 0.7856, 0.9135, 0.8659, 0.09603, 0.8658, 0.1073, 0.7966, 0.1066, 0.7967, 0.09538, 0.7163, 0.9284, 0.7163, 0.9135, 0.7856, 0.9135, 0.7856, 0.9284, 0.866, 0.08659, 0.8659, 0.09603, 0.7967, 0.09538, 0.7968, 0.08594, 0.7163, 0.9422, 0.7163, 0.9284, 0.7856, 0.9284, 0.7856, 0.9422, 0.8661, 0.08049, 0.866, 0.08659, 0.7968, 0.08594, 0.7969, 0.07983, 0.7163, 0.9522, 0.7163, 0.9422, 0.7856, 0.9422, 0.7856, 0.9522, 0.8662, 0.07234, 0.8661, 0.08049, 0.7969, 0.07983, 0.7969, 0.07169, 0.7163, 0.959, 0.7163, 0.9522, 0.7856, 0.9522, 0.7856, 0.959, 0.8663, 0.05567, 0.8662, 0.07234, 0.7969, 0.07169, 0.7971, 0.05502, 0.7163, 0.9646, 0.7163, 0.959, 0.7856, 0.959, 0.7856, 0.9646, 0.8665, 0.03294, 0.8663, 0.05567, 0.7971, 0.05502, 0.7973, 0.03229, 0.7163, 0.9727, 0.7163, 0.9646, 0.7856, 0.9646, 0.7856, 0.971, 0.8668, 0.004672, 0.8665, 0.03294, 0.7973, 0.03229, 0.7976, 0.004021, 0.7163, 0.02204, 0.7163, 0.003978, 0.7856, 0.003978, 0.7856, 0.02204, 0.7163, 0.04696, 0.7163, 0.02204, 0.7856, 0.02204, 0.7856, 0.04696, 0.7163, 0.07222, 0.7163, 0.04696, 0.7856, 0.04696, 0.7856, 0.07222, 0.7163, 0.0917, 0.7163, 0.07222, 0.7856, 0.07222, 0.7856, 0.0917, 0.7163, 0.9867, 0.7163, 0.9777, 0.7856, 0.976, 0.7856, 0.9867, 0.7163, 0.1073, 0.7163, 0.0917, 0.7856, 0.0917, 0.7856, 0.1073, 0.7163, 0.996, 0.7163, 0.9867, 0.7856, 0.9867, 0.7856, 0.996, 0.7163, 0.1242, 0.7163, 0.1073, 0.7856, 0.1073, 0.7856, 0.1242, 0.8667, 0.9175, 0.8668, 0.9368, 0.7976, 0.9374, 0.7974, 0.9181, 0.7163, 0.1414, 0.7163, 0.1242, 0.7856, 0.1242, 0.7856, 0.1414, 0.8663, 0.8775, 0.8667, 0.9175, 0.7974, 0.9181, 0.7971, 0.8781, 0.7163, 0.1573, 0.7163, 0.1414, 0.7856, 0.1414, 0.7856, 0.1573, 0.8663, 0.8733, 0.8663, 0.8775, 0.7971, 0.8781, 0.7971, 0.8739, 0.7163, 0.1733, 0.7163, 0.1573, 0.7856, 0.1573, 0.7856, 0.1733, 0.7163, 0.191, 0.7163, 0.1733, 0.7856, 0.1733, 0.7856, 0.191, 0.8662, 0.8659, 0.8663, 0.8733, 0.7971, 0.8739, 0.797, 0.8665, 0.7163, 0.2092, 0.7163, 0.191, 0.7856, 0.191, 0.7856, 0.2092, 0.8662, 0.8618, 0.8662, 0.8659, 0.797, 0.8665, 0.797, 0.8623, 0.7163, 0.2264, 0.7163, 0.2092, 0.7856, 0.2092, 0.7856, 0.2264, 0.8659, 0.8206, 0.8662, 0.8618, 0.797, 0.8623, 0.7966, 0.8212, 0.7163, 0.2522, 0.7163, 0.2264, 0.7856, 0.2264, 0.7856, 0.2522, 0.8654, 0.7658, 0.8659, 0.8206, 0.7966, 0.8212, 0.7962, 0.7664, 0.7163, 0.2787, 0.7163, 0.2522, 0.7856, 0.2522, 0.7856, 0.2787, 0.865, 0.7063, 0.8654, 0.7658, 0.7962, 0.7664, 0.7957, 0.7068, 0.7163, 0.3021, 0.7163, 0.2787, 0.7856, 0.2787, 0.7856, 0.3021, 0.8645, 0.6507, 0.865, 0.7063, 0.7957, 0.7068, 0.7953, 0.6513, 0.7163, 0.3191, 0.7163, 0.3021, 0.7856, 0.3021, 0.7856, 0.3191, 0.8641, 0.5952, 0.8645, 0.6507, 0.7953, 0.6513, 0.7948, 0.5957, 0.7163, 0.3362, 0.7163, 0.3191, 0.7856, 0.3191, 0.7856, 0.3362, 0.8636, 0.5356, 0.8641, 0.5952, 0.7948, 0.5957, 0.7944, 0.5361, 0.3493, 0.7942, 0.3493, 0.8634, 0.3223, 0.8634, 0.3223, 0.7942, 0.5189, 0.7166, 0.5189, 0.7858, 0.5113, 0.7858, 0.5113, 0.7166, 0.3754, 0.7942, 0.3754, 0.8634, 0.3493, 0.8634, 0.3493, 0.7942, 0.5265, 0.7166, 0.5265, 0.7858, 0.5189, 0.7858, 0.5189, 0.7166, 0.3754, 0.8634, 0.3754, 0.7942, 0.4015, 0.7942, 0.4014, 0.8634, 0.5338, 0.7166, 0.5338, 0.7858, 0.5265, 0.7858, 0.5265, 0.7166, 0.4284, 0.7942, 0.4284, 0.8634, 0.4014, 0.8634, 0.4015, 0.7942, 0.5442, 0.7166, 0.5442, 0.7858, 0.5338, 0.7858, 0.5338, 0.7166, 0.03097, 0.7942, 0.03097, 0.8634, 0.003985, 0.8634, 0.003985, 0.7942, 0.5546, 0.7166, 0.5546, 0.7858, 0.5442, 0.7858, 0.5442, 0.7166, 0.05703, 0.7942, 0.05703, 0.8634, 0.03097, 0.8634, 0.03097, 0.7942, 0.5649, 0.7166, 0.5649, 0.7858, 0.5546, 0.7858, 0.5546, 0.7166, 0.0831, 0.8634, 0.05703, 0.8634, 0.05703, 0.7942, 0.0831, 0.7942, 0.5753, 0.7166, 0.5753, 0.7858, 0.5649, 0.7858, 0.5649, 0.7166, 0.1101, 0.8634, 0.0831, 0.8634, 0.0831, 0.7942, 0.1101, 0.7942, 0.5827, 0.7166, 0.5827, 0.7858, 0.5753, 0.7858, 0.5753, 0.7166, 0.1371, 0.8634, 0.1101, 0.8634, 0.1101, 0.7942, 0.1261, 0.7942, 0.1371, 0.7942, 0.5903, 0.7166, 0.5903, 0.7858, 0.5827, 0.7858, 0.5827, 0.7166, 0.1632, 0.8634, 0.1371, 0.8634, 0.1371, 0.7942, 0.1632, 0.7942, 0.5979, 0.7166, 0.5979, 0.7858, 0.5903, 0.7858, 0.5903, 0.7166, 0.1892, 0.8634, 0.1632, 0.8634, 0.1632, 0.7942, 0.1892, 0.7942, 0.6051, 0.7166, 0.6051, 0.7858, 0.5979, 0.7858, 0.5979, 0.7166, 0.2162, 0.8634, 0.1892, 0.8634, 0.1892, 0.7942, 0.2162, 0.7942, 0.623, 0.7166, 0.623, 0.7858, 0.6051, 0.7858, 0.6051, 0.7166, 0.2432, 0.8634, 0.2162, 0.8634, 0.2162, 0.7942, 0.2432, 0.7942, 0.642, 0.7166, 0.642, 0.7858, 0.623, 0.7858, 0.623, 0.7166, 0.6578, 0.7166, 0.6578, 0.7858, 0.642, 0.7858, 0.642, 0.7166, 0.6662, 0.7166, 0.6662, 0.7858, 0.6578, 0.7858, 0.6578, 0.7166, 0.672, 0.7166, 0.672, 0.7858, 0.6662, 0.7858, 0.6662, 0.7166, 0.3754, 0.9411, 0.3493, 0.9411, 0.3493, 0.8718, 0.3754, 0.8718, 0.01337, 0.7166, 0.01337, 0.7858, 0.003979, 0.7858, 0.003979, 0.7166, 0.4015, 0.8718, 0.4015, 0.9411, 0.3754, 0.9411, 0.3754, 0.8718, 0.02519, 0.7166, 0.02519, 0.7858, 0.01337, 0.7858, 0.01337, 0.7166, 0.4284, 0.8718, 0.4284, 0.9411, 0.4015, 0.9411, 0.4015, 0.8718, 0.04174, 0.7166, 0.04174, 0.7858, 0.02519, 0.7858, 0.02519, 0.7166, 0.03098, 0.8718, 0.03098, 0.9411, 0.003983, 0.9411, 0.003983, 0.8718, 0.06791, 0.7166, 0.06791, 0.7858, 0.04174, 0.7858, 0.04174, 0.7166, 0.05704, 0.8718, 0.05704, 0.9411, 0.03098, 0.9411, 0.03098, 0.8718, 0.102, 0.7166, 0.102, 0.7858, 0.06791, 0.7858, 0.06791, 0.7166, 0.05704, 0.9411, 0.05704, 0.8718, 0.0831, 0.8718, 0.0831, 0.9411, 0.1475, 0.7858, 0.102, 0.7858, 0.102, 0.7166, 0.1475, 0.7166, 0.1101, 0.8718, 0.1101, 0.9411, 0.0831, 0.9411, 0.0831, 0.8718, 0.2206, 0.7858, 0.1475, 0.7858, 0.1475, 0.7166, 0.2206, 0.7166, 0.1371, 0.8718, 0.1371, 0.9411, 0.1101, 0.9411, 0.1101, 0.8718, 0.2936, 0.7858, 0.2206, 0.7858, 0.2206, 0.7166, 0.2936, 0.7166, 0.1631, 0.8718, 0.1631, 0.9411, 0.1371, 0.9411, 0.1371, 0.8718, 0.3392, 0.7858, 0.2936, 0.7858, 0.2936, 0.7166, 0.3392, 0.7166, 0.1892, 0.9411, 0.1631, 0.9411, 0.1631, 0.8718, 0.1892, 0.8718, 0.3732, 0.7858, 0.3392, 0.7858, 0.3392, 0.7166, 0.3732, 0.7166, 0.2162, 0.9411, 0.1892, 0.9411, 0.1892, 0.8718, 0.2162, 0.8718, 0.3994, 0.7858, 0.3732, 0.7858, 0.3732, 0.7166, 0.3994, 0.7166, 0.2432, 0.9411, 0.2162, 0.9411, 0.2162, 0.8718, 0.2432, 0.8718, 0.4159, 0.7858, 0.3994, 0.7858, 0.3994, 0.7166, 0.4159, 0.7166, 0.2693, 0.9411, 0.2432, 0.9411, 0.2432, 0.8718, 0.2693, 0.8718, 0.4277, 0.7858, 0.4159, 0.7858, 0.4159, 0.7166, 0.4277, 0.7166, 0.2953, 0.9411, 0.2693, 0.9411, 0.2693, 0.8718, 0.2953, 0.8718, 0.4371, 0.7166, 0.4371, 0.7858, 0.4277, 0.7858, 0.4277, 0.7166, 0.3223, 0.9411, 0.2953, 0.9411, 0.2953, 0.8718, 0.3223, 0.8718, 0.4429, 0.7166, 0.4429, 0.7858, 0.4371, 0.7858, 0.4371, 0.7166, 0.3493, 0.9411, 0.3223, 0.9411, 0.3223, 0.8718, 0.3493, 0.8718, 0.4513, 0.7166, 0.4513, 0.7858, 0.4429, 0.7858, 0.4429, 0.7166, 0.8748, 0.2251, 0.8748, 0.1979, 0.944, 0.1979, 0.944, 0.2251, 0.8744, 0.5392, 0.8745, 0.5121, 0.9437, 0.5121, 0.9437, 0.5393, 0.8748, 0.2522, 0.8748, 0.2251, 0.944, 0.2251, 0.944, 0.2522, 0.9437, 0.5664, 0.8744, 0.5664, 0.8744, 0.5392, 0.9437, 0.5393, 0.8748, 0.2804, 0.8748, 0.2522, 0.944, 0.2522, 0.944, 0.2804, 0.9436, 0.5945, 0.8744, 0.5945, 0.8744, 0.5664, 0.9437, 0.5664, 0.8748, 0.3085, 0.8748, 0.2804, 0.944, 0.2804, 0.944, 0.3085, 0.9436, 0.6227, 0.8744, 0.6226, 0.8744, 0.5945, 0.9436, 0.5945, 0.8748, 0.3356, 0.8748, 0.3085, 0.944, 0.3085, 0.944, 0.3356, 0.9436, 0.6498, 0.8744, 0.6498, 0.8744, 0.6226, 0.9436, 0.6227, 0.944, 0.3628, 0.8748, 0.3628, 0.8748, 0.3356, 0.944, 0.3356, 0.9436, 0.677, 0.8744, 0.6769, 0.8744, 0.6498, 0.9436, 0.6498, 0.8748, 0.3628, 0.944, 0.3628, 0.944, 0.3909, 0.8748, 0.3909, 0.9436, 0.7051, 0.8743, 0.705, 0.8744, 0.6769, 0.9436, 0.677, 0.944, 0.419, 0.8748, 0.419, 0.8748, 0.3909, 0.944, 0.3909, 0.9436, 0.7332, 0.8743, 0.7332, 0.8743, 0.7211, 0.8743, 0.705, 0.9436, 0.7051, 0.944, 0.4462, 0.8748, 0.4462, 0.8748, 0.419, 0.944, 0.419, 0.9435, 0.7604, 0.8743, 0.7603, 0.8743, 0.7332, 0.9436, 0.7332, 0.944, 0.03113, 0.8748, 0.03113, 0.8748, 0.02423, 0.8748, 0.003983, 0.944, 0.003984, 0.944, 0.01999, 0.8743, 0.7875, 0.8743, 0.7603, 0.9435, 0.7604, 0.9435, 0.7875, 0.8748, 0.03113, 0.944, 0.03113, 0.944, 0.05926, 0.8748, 0.05926, 0.8743, 0.8156, 0.8743, 0.7875, 0.9435, 0.7875, 0.9435, 0.8185, 0.944, 0.08738, 0.8748, 0.08738, 0.8748, 0.05926, 0.944, 0.05926, 0.8743, 0.8437, 0.8743, 0.8264, 0.8743, 0.8156, 0.9435, 0.8185, 0.9435, 0.8263, 0.9436, 0.8435, 0.944, 0.1145, 0.8748, 0.1145, 0.8748, 0.08738, 0.944, 0.08738, 0.8744, 0.8709, 0.8743, 0.8437, 0.9436, 0.8435, 0.9436, 0.8707, 0.8748, 0.1417, 0.8748, 0.1145, 0.944, 0.1145, 0.944, 0.1417, 0.8745, 0.898, 0.8744, 0.8709, 0.9436, 0.8707, 0.9437, 0.8979, 0.8748, 0.1698, 0.8748, 0.1417, 0.944, 0.1417, 0.944, 0.1698, 0.8745, 0.4839, 0.8745, 0.4558, 0.9437, 0.4559, 0.9437, 0.484, 0.8748, 0.1979, 0.8748, 0.1698, 0.944, 0.1698, 0.944, 0.1979, 0.8745, 0.5121, 0.8745, 0.4839, 0.9437, 0.484, 0.9437, 0.5121, 0.4672, 0.7166, 0.4672, 0.7858, 0.4558, 0.7858, 0.4513, 0.7858, 0.4513, 0.7166, 0.4558, 0.7166, 0.2693, 0.8634, 0.2432, 0.8634, 0.2432, 0.7942, 0.2693, 0.7942, 0.4861, 0.7166, 0.4861, 0.7858, 0.4672, 0.7858, 0.4672, 0.7166, 0.2953, 0.7942, 0.2953, 0.8634, 0.2693, 0.8634, 0.2693, 0.7942, 0.5041, 0.7166, 0.5041, 0.7858, 0.4861, 0.7858, 0.4861, 0.7166, 0.3223, 0.7942, 0.3223, 0.8634, 0.2953, 0.8634, 0.2953, 0.7942, 0.5113, 0.7166, 0.5113, 0.7858, 0.5041, 0.7858, 0.5041, 0.7166, 0.4897, 0.06343, 0.4983, 0.06185, 0.5044, 0.06427, 0.5142, 0.06673, 0.5261, 0.06855, 0.5384, 0.06904, 0.558, 0.07091, 0.5866, 0.08074, 0.6147, 0.1039, 0.5947, 0.117, 0.5731, 0.1001, 0.5457, 0.09252, 0.5174, 0.09622, 0.4935, 0.1102, 0.4767, 0.1322, 0.4695, 0.1599, 0.4737, 0.188, 0.4877, 0.2113, 0.5093, 0.2276, 0.5362, 0.2348, 0.5639, 0.2312, 0.5875, 0.2178, 0.6044, 0.1964, 0.612, 0.169, 0.6349, 0.1691, 0.6324, 0.1873, 0.6274, 0.2022, 0.6221, 0.2157, 0.6196, 0.2259, 0.6205, 0.233, 0.6242, 0.2376, 0.632, 0.2406, 0.636, 0.2439, 0.6425, 0.2503, 0.6519, 0.2502, 0.6649, 0.2357, 0.6819, 0.199, 0.6846, 0.1957, 0.692, 0.1961, 0.6943, 0.1997, 0.7015, 0.2406, 0.7065, 0.2957, 0.7084, 0.3558, 0.7061, 0.4116, 0.698, 0.4667, 0.6849, 0.5249, 0.6695, 0.5776, 0.6547, 0.616, 0.6481, 0.6185, 0.6425, 0.6143, 0.6329, 0.5754, 0.6231, 0.5588, 0.6139, 0.5568, 0.6063, 0.5616, 0.5999, 0.564, 0.5936, 0.5652, 0.5889, 0.5687, 0.5866, 0.5752, 0.5868, 0.5853, 0.5891, 0.599, 0.5907, 0.6139, 0.5894, 0.6313, 0.568, 0.6268, 0.5663, 0.5998, 0.5548, 0.5764, 0.5353, 0.5592, 0.5101, 0.5505, 0.4838, 0.5522, 0.4609, 0.5632, 0.4436, 0.5819, 0.4343, 0.6069, 0.4355, 0.6338, 0.4465, 0.6573, 0.4655, 0.6751, 0.4908, 0.6845, 0.5179, 0.6832, 0.5415, 0.6718, 0.5575, 0.6882, 0.5264, 0.7042, 0.4976, 0.7072, 0.479, 0.7046, 0.4676, 0.7024, 0.4564, 0.7014, 0.447, 0.7015, 0.4409, 0.7024, 0.4335, 0.6991, 0.4205, 0.6886, 0.4072, 0.6702, 0.3986, 0.6433, 0.4035, 0.626, 0.4087, 0.6016, 0.412, 0.5768, 0.4112, 0.5577, 0.4048, 0.544, 0.3955, 0.5326, 0.4055, 0.519, 0.4144, 0.5245, 0.4398, 0.5334, 0.4666, 0.5318, 0.49, 0.5201, 0.5069, 0.5003, 0.5149, 0.4744, 0.5119, 0.4473, 0.499, 0.4245, 0.4782, 0.4083, 0.4519, 0.4014, 0.4684, 0.3788, 0.4801, 0.377, 0.5033, 0.3632, 0.5198, 0.3416, 0.5272, 0.3142, 0.5564, 0.301, 0.5556, 0.3124, 0.5531, 0.3314, 0.5488, 0.3489, 0.5462, 0.3557, 0.5433, 0.3627, 0.5401, 0.3696, 0.5367, 0.3762, 0.5329, 0.3859, 0.531, 0.396, 0.5312, 0.4062, 0.5334, 0.4163, 0.5355, 0.4232, 0.5376, 0.4304, 0.5395, 0.4375, 0.5409, 0.4444, 0.5423, 0.462, 0.5416, 0.4806, 0.54, 0.496, 0.539, 0.5042, 0.5398, 0.51, 0.5438, 0.5184, 0.5529, 0.5257, 0.5692, 0.5283, 0.5952, 0.5265, 0.627, 0.5145, 0.6561, 0.4795, 0.6738, 0.4086, 0.6693, 0.3353, 0.6471, 0.2949, 0.6178, 0.2767, 0.5921, 0.2697, 0.5751, 0.269, 0.5645, 0.2747, 0.5589, 0.2824, 0.5572, 0.288, 0.5567, 0.2964, 0.5257, 0.3033, 0.5233, 0.286, 0.5092, 0.2622, 0.4871, 0.2455, 0.4591, 0.2384, 0.4308, 0.2431, 0.4075, 0.2578, 0.3942, 0.236, 0.4102, 0.2289, 0.4242, 0.2189, 0.4342, 0.2061, 0.4394, 0.1863, 0.4416, 0.1597, 0.4417, 0.1331, 0.4404, 0.1139, 0.4555, 0.08773, 0.4737, 0.07151, 0.7163, 0.9777, 0.7163, 0.9727, 0.7856, 0.971, 0.7856, 0.976])
me_curve_002.auto_texspace = False
me_curve_002.update()

# ---- objects
ob_sm_american_fist = bpy.data.objects.new('SM_American_fist', me_curve_002)

# ---- transforms, parenting, visibility, modifiers, constraints
ob_sm_american_fist.location = (7.961, -6.731, 0.415)
_m = ob_sm_american_fist.modifiers.new('Auto Smooth', 'NODES')
_m.node_group = ng_auto_smooth
_gi = [s.identifier for s in ng_auto_smooth.interface.items_tree if s.item_type == 'SOCKET' and s.in_out == 'INPUT']
_m[_gi[1]] = 0.8098  # Angle

# ---- collection membership
col_collection.objects.link(ob_sm_american_fist)

# ---- scene / render settings (as saved in the file)
scene.frame_start = 1; scene.frame_end = 250; scene.frame_set(1)
scene.render.engine = 'CYCLES'
scene.render.image_settings.file_format = 'JPEG'
scene.render.image_settings.color_mode = 'RGB'
scene.render.image_settings.quality = 100
scene.render.resolution_x = 3840
scene.render.resolution_y = 2160
scene.cycles.samples = 1024
scene.cycles.sampling_pattern = 'TABULATED_SOBOL'
scene.cycles.use_light_tree = False
scene.cycles.tile_size = 256
scene.view_settings.view_transform = 'Filmic'
bpy.context.view_layer.update()

# ---- added for rendering (the .blend has no active camera and no usable light): camera, sun
cam_auto = bpy.data.cameras.new('AutoCamera')
cam_auto.lens = 50.0
cam_auto.sensor_width = 36.0
cam_auto.clip_end = 1000.0
ob_auto_camera = bpy.data.objects.new('AutoCamera', cam_auto)
scene.collection.objects.link(ob_auto_camera)
ob_auto_camera.location = (8.14756, -6.95328, 0.568988)
ob_auto_camera.rotation_euler = (1.09748, -7.21219e-08, 0.694738)
scene.camera = ob_auto_camera
light_auto_sun = bpy.data.lights.new('AutoSun', 'SUN')
light_auto_sun.energy = 3.0
light_auto_sun.angle = 0.0523599
ob_auto_sun = bpy.data.objects.new('AutoSun', light_auto_sun)
scene.collection.objects.link(ob_auto_sun)
ob_auto_sun.rotation_euler = (0.872665, 0.174533, 0.523599)
bpy.context.view_layer.update()
